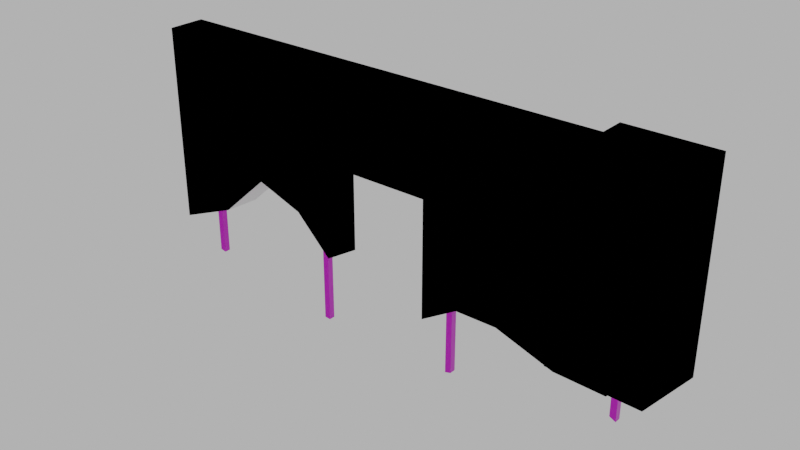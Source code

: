 # Source: rubble_windows_003.blend  (saved by Blender 4.1.24; exported with 4.5.12 LTS)
import bpy
from mathutils import Matrix  # noqa: F401  (used for matrix-valued properties, if any)

bpy.ops.wm.read_factory_settings(use_empty=True)
scene = bpy.context.scene
scene.name = 'Scene'

# ---- images (referenced by path relative to the original .blend; pixels are not part of the script)
import os
ASSET_DIR = os.environ.get("B2B_ASSET_DIR", "")  # directory of the original .blend (textures are referenced by path, not embedded)
HERE = os.path.dirname(os.path.abspath(__file__))  # packed textures are extracted next to this script under _unpacked/

def load_image(name, relpath, width, height, colorspace="sRGB"):
    """Load a texture the original file referenced (path relative to the .blend, or extracted next to this script)."""
    p = next((c for c in (os.path.join(HERE, relpath), os.path.join(ASSET_DIR, relpath)) if relpath and os.path.exists(c)), "")
    if p:
        img = bpy.data.images.load(p, check_existing=True)
        img.name = name
    else:  # same state as the original file: an image datablock whose file is absent (Cycles renders it pink)
        img = bpy.data.images.new(name, width, height)
        img.source = "FILE"
        img.filepath = "//" + (relpath or name)
    img.colorspace_settings.name = colorspace
    return img
img_concrete043b_1k_jpg_color_jpg_001 = load_image('Concrete043B_1K-JPG_Color.jpg.001', 'Concrete043B_1K-JPG_Color.jpg', 1024, 1024, 'sRGB')
img_concrete043b_1k_jpg_metalness_jpg_001 = load_image('Concrete043B_1K-JPG_Metalness.jpg.001', 'Concrete043B_1K-JPG_Metalness.jpg', 1024, 1024, 'sRGB')
img_concrete043b_1k_jpg_roughness_jpg_001 = load_image('Concrete043B_1K-JPG_Roughness.jpg.001', 'Concrete043B_1K-JPG_Roughness.jpg', 1024, 1024, 'sRGB')
img_concrete043b_1k_jpg_normalgl_jpg_001 = load_image('Concrete043B_1K-JPG_NormalGL.jpg.001', 'Concrete043B_1K-JPG_NormalGL.jpg', 1024, 1024, 'Non-Color')
img_metal023_1k_jpg_color_jpg = load_image('Metal023_1K-JPG_Color.jpg', 'Metal023_1K-JPG_Color.jpg', 1024, 1024, 'sRGB')
img_metal023_1k_jpg_metalness_jpg = load_image('Metal023_1K-JPG_Metalness.jpg', 'Metal023_1K-JPG_Metalness.jpg', 1024, 1024, 'Non-Color')
img_metal023_1k_jpg_roughness_jpg = load_image('Metal023_1K-JPG_Roughness.jpg', 'Metal023_1K-JPG_Roughness.jpg', 1024, 1024, 'Non-Color')
img_metal023_1k_jpg_normalgl_jpg = load_image('Metal023_1K-JPG_NormalGL.jpg', 'Metal023_1K-JPG_NormalGL.jpg', 1024, 1024, 'Non-Color')

# ---- materials (node trees are filled in below, after node groups)
mat_concrete = bpy.data.materials.new('Concrete')
mat_concrete.use_transparent_shadow = False
mat_steel = bpy.data.materials.new('Steel')
mat_steel.use_transparent_shadow = False

# ---- material node trees
mat_concrete.use_nodes = True; mat_concrete.node_tree.nodes.clear()
_N = mat_concrete.node_tree.nodes; _L = mat_concrete.node_tree.links
n0 = _N.new('NodeFrame'); n0.name = 'Frame'; n0.location = (-1270, 340)
n0.label = 'Mapping'
n0.width = 400
n1 = _N.new('NodeFrame'); n1.name = 'Frame.001'; n1.location = (-628, 540)
n1.label = 'Textures'
n1.width = 358
n2 = _N.new('ShaderNodeOutputMaterial'); n2.name = 'Material Output'; n2.location = (300, 300)
n3 = _N.new('ShaderNodeBsdfPrincipled'); n3.name = 'Principled BSDF'; n3.location = (10, 300)
n3.distribution = 'GGX'
n3.subsurface_method = 'RANDOM_WALK_SKIN'
n3.inputs[3].default_value = 1.45
n3.inputs[27].default_value = (0.0, 0.0, 0.0, 1.0)
n3.inputs[28].default_value = 1.0
n4 = _N.new('ShaderNodeTexImage'); n4.name = 'Image Texture'; n4.location = (88, -40)
n4.label = 'Base Color'
n4.image = img_concrete043b_1k_jpg_color_jpg_001
n5 = _N.new('ShaderNodeTexImage'); n5.name = 'Image Texture.001'; n5.location = (88, -320)
n5.label = 'Metallic'
n5.image = img_concrete043b_1k_jpg_metalness_jpg_001
n6 = _N.new('ShaderNodeTexImage'); n6.name = 'Image Texture.002'; n6.location = (88, -600)
n6.label = 'Roughness'
n6.image = img_concrete043b_1k_jpg_roughness_jpg_001
n7 = _N.new('ShaderNodeTexImage'); n7.name = 'Image Texture.003'; n7.location = (88, -880)
n7.label = 'Normal'
n7.image = img_concrete043b_1k_jpg_normalgl_jpg_001
n8 = _N.new('ShaderNodeNormalMap'); n8.name = 'Normal Map'; n8.location = (-240, -340)
n9 = _N.new('ShaderNodeMapping'); n9.name = 'Mapping'; n9.location = (230, -40)
n10 = _N.new('NodeReroute'); n10.name = 'Reroute'; n10.location = (38, -596)
n10.width = 16
n10.socket_idname = 'NodeSocketVector'
n11 = _N.new('ShaderNodeTexCoord'); n11.name = 'Texture Coordinate'; n11.location = (30, -40)
n12 = _N.new('ShaderNodeValue'); n12.name = 'Value'; n12.location = (45, -324)
n12.outputs[0].default_value = 5.0
n4.parent = n1
n5.parent = n1
n6.parent = n1
n7.parent = n1
n9.parent = n0
n10.parent = n1
n11.parent = n0
n12.parent = n0
_L.new(n3.outputs[0], n2.inputs[0])
_L.new(n4.outputs[0], n3.inputs[0])
_L.new(n5.outputs[0], n3.inputs[1])
_L.new(n6.outputs[0], n3.inputs[2])
_L.new(n7.outputs[0], n8.inputs[1])
_L.new(n8.outputs[0], n3.inputs[5])
_L.new(n10.outputs[0], n4.inputs[0])
_L.new(n10.outputs[0], n5.inputs[0])
_L.new(n10.outputs[0], n6.inputs[0])
_L.new(n10.outputs[0], n7.inputs[0])
_L.new(n9.outputs[0], n10.inputs[0])
_L.new(n11.outputs[2], n9.inputs[0])
_L.new(n12.outputs[0], n9.inputs[3])
n2.is_active_output = True
mat_steel.use_nodes = True; mat_steel.node_tree.nodes.clear()
_N = mat_steel.node_tree.nodes; _L = mat_steel.node_tree.links
n0 = _N.new('ShaderNodeOutputMaterial'); n0.name = 'Material Output'; n0.location = (300, 300)
n1 = _N.new('ShaderNodeBsdfPrincipled'); n1.name = 'Principled BSDF'; n1.location = (10, 300)
n1.inputs[3].default_value = 1.45
n2 = _N.new('ShaderNodeTexImage'); n2.name = 'Image Texture'; n2.location = (88, -40)
n2.label = 'Base Color'
n2.image = img_metal023_1k_jpg_color_jpg
n3 = _N.new('ShaderNodeTexImage'); n3.name = 'Image Texture.001'; n3.location = (88, -320)
n3.label = 'Metallic'
n3.image = img_metal023_1k_jpg_metalness_jpg
n4 = _N.new('ShaderNodeTexImage'); n4.name = 'Image Texture.002'; n4.location = (88, -600)
n4.label = 'Roughness'
n4.image = img_metal023_1k_jpg_roughness_jpg
n5 = _N.new('ShaderNodeTexImage'); n5.name = 'Image Texture.003'; n5.location = (88, -880)
n5.label = 'Normal'
n5.image = img_metal023_1k_jpg_normalgl_jpg
n6 = _N.new('ShaderNodeNormalMap'); n6.name = 'Normal Map'; n6.location = (-240, -340)
n7 = _N.new('ShaderNodeMapping'); n7.name = 'Mapping'; n7.location = (230, -40)
n8 = _N.new('NodeReroute'); n8.name = 'Reroute'; n8.location = (38, -596)
n8.width = 16
n8.socket_idname = 'NodeSocketVector'
n9 = _N.new('ShaderNodeTexCoord'); n9.name = 'Texture Coordinate'; n9.location = (30, -40)
n10 = _N.new('NodeFrame'); n10.name = 'Frame'; n10.location = (-1270, 340)
n10.label = 'Mapping'
n10.width = 400
n11 = _N.new('NodeFrame'); n11.name = 'Frame.001'; n11.location = (-628, 540)
n11.label = 'Textures'
n11.width = 358
n2.parent = n11
n3.parent = n11
n4.parent = n11
n5.parent = n11
n7.parent = n10
n8.parent = n11
n9.parent = n10
_L.new(n1.outputs[0], n0.inputs[0])
_L.new(n2.outputs[0], n1.inputs[0])
_L.new(n3.outputs[0], n1.inputs[1])
_L.new(n4.outputs[0], n1.inputs[2])
_L.new(n5.outputs[0], n6.inputs[1])
_L.new(n6.outputs[0], n1.inputs[5])
_L.new(n8.outputs[0], n2.inputs[0])
_L.new(n8.outputs[0], n3.inputs[0])
_L.new(n8.outputs[0], n4.inputs[0])
_L.new(n8.outputs[0], n5.inputs[0])
_L.new(n7.outputs[0], n8.inputs[0])
_L.new(n9.outputs[2], n7.inputs[0])
n0.is_active_output = True

# ---- world
world_world = bpy.data.worlds.new('World'); scene.world = world_world
world_world.use_nodes = True; world_world.node_tree.nodes.clear()
_N = world_world.node_tree.nodes; _L = world_world.node_tree.links
n0 = _N.new('ShaderNodeOutputWorld'); n0.name = 'World Output'; n0.location = (300, 300)
n1 = _N.new('ShaderNodeBackground'); n1.name = 'Background'; n1.location = (10, 300)
n1.inputs[0].default_value = (0.05088, 0.05088, 0.05088, 1.0)
n1.inputs[1].default_value = 10.0
_L.new(n1.outputs[0], n0.inputs[0])
n0.is_active_output = True
world_world.color = (0.05088, 0.05088, 0.05088)
world_world.use_sun_shadow = False
world_world.sun_shadow_jitter_overblur = 0.0

# ---- meshes
me_cube_006 = bpy.data.meshes.new('Cube.006')
me_cube_006.from_pydata([(-4.0, -0.15, 3.0), (-4.0, 0.15, 3.0), (0.0, -0.15, 3.0), (0.0, 0.15, 3.0), (-0.35, -0.35, 3.0), (-0.35, 0.35, 3.0), (0.35, -0.35, 3.0), (0.35, 0.35, 3.0), (-4.0, -0.15, 2.3), (-4.0, 0.15, 2.3), (0.0, 0.15, 2.3), (0.0, -0.15, 2.3), (-3.5, 0.15, 3.0), (-2.7, 0.15, 3.0), (-2.4, 0.15, 3.0), (-1.5, 0.15, 3.0), (-1.2, 0.15, 3.0), (-0.4, 0.15, 3.0), (-0.4, -0.15, 3.0), (-1.2, -0.15, 3.0), (-1.5, -0.15, 3.0), (-2.4, -0.15, 3.0), (-2.7, -0.15, 3.0), (-3.5, -0.15, 3.0), (-0.4, -0.15, 2.3), (-1.2, -0.15, 2.3), (-1.5, -0.15, 2.3), (-2.4, -0.15, 2.3), (-2.7, -0.15, 2.3), (-3.5, -0.15, 2.3), (-3.5, 0.15, 2.3), (-2.7, 0.15, 2.3), (-2.4, 0.15, 2.3), (-1.5, 0.15, 2.3), (-1.2, 0.15, 2.3), (-0.4, 0.15, 2.3), (-0.35, -0.35, 1.56), (-0.4, -0.15, 1.387), (-3.5, 0.15, 1.568), (-4.0, 0.15, 1.361), (0.35, -0.35, 1.538), (-2.7, 0.15, 1.773), (-1.2, -0.15, 1.537), (-0.35, 0.35, 1.431), (-1.5, -0.15, 1.352), (-2.4, 0.15, 1.477), (-2.4, -0.15, 1.527), (-1.5, 0.15, 1.264), (0.0, 0.15, 1.319), (-2.7, -0.15, 1.823), (-1.2, 0.15, 1.449), (0.35, 0.35, 1.409), (-3.5, -0.15, 1.586), (-4.0, -0.15, 1.38), (-0.4, 0.15, 1.332), (0.0, -0.15, 1.374), (-0.763, 0.15, 1.481), (-0.8648, -0.15, 1.539), (-3.115, 0.15, 1.924), (-3.09, -0.15, 1.959), (-2.575, -0.025, 0.8866), (-2.575, -0.025, 2.047), (-1.375, -0.025, 0.8871), (-1.375, -0.025, 1.928), (-0.025, -0.025, 1.137), (-0.025, -0.025, 1.989), (-3.725, -0.025, 2.017), (-3.725, -0.025, 1.074), (-3.775, 0.025, 1.992), (-3.775, 0.025, 1.084), (-2.525, -0.025, 2.015), (-2.525, -0.025, 0.8825), (-2.575, 0.025, 2.047), (-2.575, 0.025, 0.8866), (-1.325, -0.025, 1.959), (-1.325, -0.025, 0.9004), (-1.375, 0.025, 1.928), (-1.375, 0.025, 0.8871), (0.025, -0.025, 1.987), (0.025, -0.025, 1.112), (-0.025, 0.025, 1.989), (-0.025, 0.025, 1.137), (-3.725, 0.025, 2.017), (-3.725, 0.025, 1.074), (-2.525, 0.025, 2.015), (-2.525, 0.025, 0.8825), (-1.325, 0.025, 1.959), (-1.325, 0.025, 0.9004), (0.025, 0.025, 1.987), (0.025, 0.025, 1.112), (-3.775, -0.025, 1.084), (-3.775, -0.025, 1.992)], [], [(58, 30, 31), (41, 32, 45), (59, 28, 29), (49, 27, 28), (89, 81, 80, 88), (64, 79, 78, 65), (87, 77, 76, 86), (62, 75, 74, 63), (85, 73, 72, 84), (60, 71, 70, 61), (83, 69, 68, 82), (90, 67, 66, 91), (81, 64, 65, 80), (79, 89, 88, 78), (77, 62, 63, 76), (75, 87, 86, 74), (73, 60, 61, 72), (71, 85, 84, 70), (69, 90, 91, 68), (67, 83, 82, 66), (81, 89, 79, 64), (77, 87, 75, 62), (73, 85, 71, 60), (69, 83, 67, 90), (10, 35, 17, 3), (11, 10, 3, 2), (8, 29, 23, 0), (23, 12, 1, 0), (6, 7, 5, 4), (2, 3, 17, 18), (9, 39, 53, 8), (18, 17, 16, 19), (19, 16, 15, 20), (20, 15, 14, 21), (21, 14, 13, 22), (22, 13, 12, 23), (24, 11, 2, 18), (6, 4, 36, 40), (25, 24, 18, 19), (26, 25, 19, 20), (27, 26, 20, 21), (28, 27, 21, 22), (29, 28, 22, 23), (30, 9, 1, 12), (31, 30, 12, 13), (32, 31, 13, 14), (33, 32, 14, 15), (34, 33, 15, 16), (35, 34, 16, 17), (33, 26, 27, 32), (40, 36, 43, 51), (55, 37, 54, 48), (34, 35, 56, 50), (8, 53, 52, 29), (33, 47, 44, 26), (32, 27, 46, 45), (46, 49, 41, 45), (10, 48, 54, 35), (35, 54, 56), (33, 34, 50, 47), (7, 6, 40, 51), (58, 59, 52, 38), (57, 42, 50, 56), (26, 44, 42, 25), (10, 11, 55, 48), (56, 54, 37, 57), (57, 37, 24), (31, 41, 58), (58, 38, 30), (57, 24, 25, 42), (11, 24, 37, 55), (7, 51, 43, 5), (9, 30, 38, 39), (5, 43, 36, 4), (53, 39, 38, 52), (58, 41, 49, 59), (41, 31, 32), (50, 42, 44, 47), (29, 52, 59), (59, 49, 28), (49, 46, 27), (9, 8, 0, 1)])
me_cube_006.polygons.foreach_set('material_index', [0, 0, 0, 0, 1, 1, 1, 1, 1, 1, 1, 1, 1, 1, 1, 1, 1, 1, 1, 1, 1, 1, 1, 1, 0, 0, 0, 0, 0, 0, 0, 0, 0, 0, 0, 0, 0, 0, 0, 0, 0, 0, 0, 0, 0, 0, 0, 0, 0, 0, 0, 0, 0, 0, 0, 0, 0, 0, 0, 0, 0, 0, 0, 0, 0, 0, 0, 0, 0, 0, 0, 0, 0, 0, 0, 0, 0, 0, 0, 0, 0, 0])
_uv = me_cube_006.uv_layers.new(name='UVMap')
_uv.uv.foreach_set('vector', [0.2657, 0.4912, 0.2031, 0.4302, 0.333, 0.4302, 0.333, 0.5158, 0.3818, 0.4302, 0.3818, 0.5639, 0.2697, 0.09857, 0.333, 0.154, 0.2031, 0.154, 0.333, 0.07652, 0.3818, 0.154, 0.333, 0.154, 0.5351, 0.04629, 0.5762, 0.06748, 0.5762, 0.7686, 0.5351, 0.7666, 0.6174, 0.06748, 0.6585, 0.04629, 0.6585, 0.7666, 0.6174, 0.7686, 0.2058, 0.04258, 0.247, 0.03167, 0.247, 0.8881, 0.2058, 0.9143, 0.2881, 0.03167, 0.3293, 0.04258, 0.3293, 0.9143, 0.2881, 0.8881, 0.04116, 0.0413, 0.08232, 0.04473, 0.08232, 1.0, 0.04116, 0.9734, 0.1235, 0.04473, 0.1646, 0.0413, 0.1646, 0.9734, 0.1235, 1.0, 0.3704, 0.04187, 0.4116, 0.04956, 0.4116, 0.7973, 0.3704, 0.8174, 0.4527, 0.04956, 0.4939, 0.04187, 0.4939, 0.8174, 0.4527, 0.7973, 0.5762, 0.06748, 0.6174, 0.06748, 0.6174, 0.7686, 0.5762, 0.7686, 0.4939, 0.04629, 0.5351, 0.04629, 0.5351, 0.7666, 0.4939, 0.7666, 0.247, 0.03167, 0.2881, 0.03167, 0.2881, 0.8881, 0.247, 0.8881, 0.1646, 0.04258, 0.2058, 0.04258, 0.2058, 0.9143, 0.1646, 0.9143, 0.08232, 0.04473, 0.1235, 0.04473, 0.1235, 1.0, 0.08232, 1.0, 1.964e-07, 0.0413, 0.04116, 0.0413, 0.04116, 0.9734, 1.964e-07, 0.9734, 0.4116, 0.04956, 0.4527, 0.04956, 0.4527, 0.7973, 0.4116, 0.7973, 0.3293, 0.04187, 0.3704, 0.04187, 0.3704, 0.8174, 0.3293, 0.8174, 0.5351, 4.911e-08, 0.5351, 0.04629, 0.4939, 0.04629, 0.4939, 0.0, 0.2058, 4.911e-08, 0.2058, 0.04258, 0.1646, 0.04258, 0.1646, 0.0, 0.04116, 0.0, 0.04116, 0.0413, 1.964e-07, 0.0413, 3.929e-07, 0.0, 0.3704, 0.0, 0.3704, 0.04187, 0.3293, 0.04187, 0.3293, 2.455e-08, 0.7717, 0.4302, 0.7067, 0.4302, 0.7067, 0.3165, 0.7717, 0.3165, 0.2812, 0.8828, 0.2812, 0.8341, 0.3949, 0.8341, 0.3949, 0.8828, 0.1218, 0.154, 0.2031, 0.154, 0.2031, 0.2677, 0.1218, 0.2677, 0.2031, 0.2677, 0.2031, 0.3165, 0.1218, 0.3165, 0.1218, 0.2677, 0.3803, 0.7123, 0.3803, 0.5985, 0.494, 0.5985, 0.494, 0.7123, 0.7717, 0.2677, 0.7717, 0.3165, 0.7067, 0.3165, 0.7067, 0.2677, 0.2744, 0.9316, 0.1218, 0.9316, 0.1249, 0.8828, 0.2744, 0.8828, 0.7067, 0.2677, 0.7067, 0.3165, 0.5767, 0.3165, 0.5767, 0.2677, 0.5767, 0.2677, 0.5767, 0.3165, 0.528, 0.3165, 0.528, 0.2677, 0.528, 0.2677, 0.528, 0.3165, 0.3818, 0.3165, 0.3818, 0.2677, 0.3818, 0.2677, 0.3818, 0.3165, 0.333, 0.3165, 0.333, 0.2677, 0.333, 0.2677, 0.333, 0.3165, 0.2031, 0.3165, 0.2031, 0.2677, 0.7067, 0.154, 0.7717, 0.154, 0.7717, 0.2677, 0.7067, 0.2677, 0.7332, 0.7204, 0.7296, 0.8341, 0.4958, 0.8267, 0.4958, 0.7129, 0.5767, 0.154, 0.7067, 0.154, 0.7067, 0.2677, 0.5767, 0.2677, 0.528, 0.154, 0.5767, 0.154, 0.5767, 0.2677, 0.528, 0.2677, 0.3818, 0.154, 0.528, 0.154, 0.528, 0.2677, 0.3818, 0.2677, 0.333, 0.154, 0.3818, 0.154, 0.3818, 0.2677, 0.333, 0.2677, 0.2031, 0.154, 0.333, 0.154, 0.333, 0.2677, 0.2031, 0.2677, 0.2031, 0.4302, 0.1218, 0.4302, 0.1218, 0.3165, 0.2031, 0.3165, 0.333, 0.4302, 0.2031, 0.4302, 0.2031, 0.3165, 0.333, 0.3165, 0.3818, 0.4302, 0.333, 0.4302, 0.333, 0.3165, 0.3818, 0.3165, 0.528, 0.4302, 0.3818, 0.4302, 0.3818, 0.3165, 0.528, 0.3165, 0.5767, 0.4302, 0.528, 0.4302, 0.528, 0.3165, 0.5767, 0.3165, 0.7067, 0.4302, 0.5767, 0.4302, 0.5767, 0.3165, 0.7067, 0.3165, 0.1181, 0.586, 0.06936, 0.5871, 0.0661, 0.4409, 0.1148, 0.4398, 0.4958, 0.7129, 0.4958, 0.8267, 0.3801, 0.826, 0.3801, 0.7123, -4.621e-10, 0.9861, 0.01785, 0.9236, 0.06542, 0.9375, 0.04757, 1.0, 0.5767, 0.4302, 0.7067, 0.4302, 0.6477, 0.5632, 0.5767, 0.5684, 0.1218, 0.154, 0.1218, 0.004537, 0.2031, 0.03808, 0.2031, 0.154, 0.1181, 0.586, 0.1218, 0.7543, 0.0728, 0.7411, 0.06936, 0.5871, 0.1148, 0.4398, 0.0661, 0.4409, 0.0633, 0.3153, 0.1118, 0.3062, 0.0633, 0.3153, 0.04292, 0.25, 0.09147, 0.2408, 0.1118, 0.3062, 0.7717, 0.4302, 0.7717, 0.5896, 0.7067, 0.5875, 0.7067, 0.4302, 0.7067, 0.4302, 0.7067, 0.5875, 0.6477, 0.5632, 0.528, 0.4302, 0.5767, 0.4302, 0.5767, 0.5684, 0.528, 0.5985, 0.3803, 0.5985, 0.3803, 0.7123, 0.1427, 0.7123, 0.1218, 0.5985, 0.07424, 0.1712, 0.02693, 0.1848, 0.01411, 0.09574, 0.06211, 0.08675, 0.03553, 0.8461, 0.04982, 0.7936, 0.09887, 0.8068, 0.07904, 0.8752, 0.528, 0.154, 0.528, -2.132e-08, 0.5767, 0.03011, 0.5767, 0.154, 0.2812, 0.8341, 0.2812, 0.8828, 0.1308, 0.8828, 0.1218, 0.8341, 0.07904, 0.8752, 0.06542, 0.9375, 0.01785, 0.9236, 0.03553, 0.8461, 0.6312, 0.03046, 0.7067, 0.005629, 0.7067, 0.154, 0.333, 0.4302, 0.333, 0.5158, 0.2657, 0.4912, 0.2657, 0.4912, 0.2031, 0.5492, 0.2031, 0.4302, 0.6312, 0.03046, 0.7067, 0.154, 0.5767, 0.154, 0.5767, 0.03011, 0.7717, 0.154, 0.7067, 0.154, 0.7067, 0.005629, 0.7717, 0.003575, 0.1218, 0.7204, 0.3801, 0.7123, 0.3801, 0.826, 0.1254, 0.8341, 0.1218, 0.4302, 0.2031, 0.4302, 0.2031, 0.5492, 0.1218, 0.5827, 0.494, 0.5985, 0.7488, 0.5985, 0.728, 0.7123, 0.494, 0.7123, 4.225e-08, 0.008995, 0.048, 2.098e-09, 0.06211, 0.08675, 0.01411, 0.09574, 0.07424, 0.1712, 0.09147, 0.2408, 0.04292, 0.25, 0.02693, 0.1848, 0.333, 0.5158, 0.333, 0.4302, 0.3818, 0.4302, 0.09887, 0.8068, 0.04982, 0.7936, 0.0728, 0.7411, 0.1218, 0.7543, 0.2031, 0.154, 0.2031, 0.03808, 0.2697, 0.09857, 0.2697, 0.09857, 0.333, 0.07652, 0.333, 0.154, 0.333, 0.07652, 0.3818, 0.02839, 0.3818, 0.154, 0.2744, 0.9316, 0.2744, 0.8828, 0.3881, 0.8828, 0.3881, 0.9316])
me_cube_006.materials.append(mat_concrete)
me_cube_006.materials.append(mat_steel)
me_cube_006.update()
me_cube_002 = bpy.data.meshes.new('Cube.002')
me_cube_002.from_pydata([(-4.0, -0.15, 3.0), (-4.0, 0.15, 3.0), (0.0, -0.15, 3.0), (0.0, 0.15, 3.0), (-0.35, -0.35, 3.0), (-0.35, 0.35, 3.0), (0.35, -0.35, 3.0), (0.35, 0.35, 3.0), (-4.0, -0.15, 2.3), (-4.0, 0.15, 2.3), (0.0, 0.15, 2.3), (0.0, -0.15, 2.3), (-3.5, 0.15, 3.0), (-2.7, 0.15, 3.0), (-2.4, 0.15, 3.0), (-1.5, 0.15, 3.0), (-1.2, 0.15, 3.0), (-0.4, 0.15, 3.0), (-0.4, -0.15, 3.0), (-1.2, -0.15, 3.0), (-1.5, -0.15, 3.0), (-2.4, -0.15, 3.0), (-2.7, -0.15, 3.0), (-3.5, -0.15, 3.0), (-0.4, -0.15, 2.3), (-1.2, -0.15, 2.3), (-1.5, -0.15, 2.3), (-2.4, -0.15, 2.3), (-2.7, -0.15, 2.3), (-3.5, -0.15, 2.3), (-3.5, 0.15, 2.3), (-2.7, 0.15, 2.3), (-2.4, 0.15, 2.3), (-1.5, 0.15, 2.3), (-1.2, 0.15, 2.3), (-0.4, 0.15, 2.3), (-0.35, -0.35, 1.56), (-0.4, -0.15, 1.387), (-3.5, 0.15, 1.568), (-4.0, 0.15, 1.361), (0.35, -0.35, 1.538), (-2.7, 0.15, 1.773), (-1.2, -0.15, 1.537), (-0.35, 0.35, 1.431), (-1.5, -0.15, 1.352), (-2.4, 0.15, 1.477), (-2.4, -0.15, 1.527), (-1.5, 0.15, 1.264), (0.0, 0.15, 1.319), (-2.7, -0.15, 1.823), (-1.2, 0.15, 1.449), (0.35, 0.35, 1.409), (-3.5, -0.15, 1.586), (-4.0, -0.15, 1.38), (-0.4, 0.15, 1.332), (0.0, -0.15, 1.374), (-0.763, 0.15, 1.481), (-0.8648, -0.15, 1.539), (-3.115, 0.15, 1.924), (-3.09, -0.15, 1.959)], [], [(8, 0, 1, 9), (35, 17, 3, 10), (10, 3, 2, 11), (29, 23, 0, 8), (12, 1, 0, 23), (7, 5, 4, 6), (38, 52, 53, 39), (3, 17, 18, 2), (17, 16, 19, 18), (16, 15, 20, 19), (15, 14, 21, 20), (14, 13, 22, 21), (13, 12, 23, 22), (36, 43, 51, 40), (11, 2, 18, 24), (24, 18, 19, 25), (25, 19, 20, 26), (26, 20, 21, 27), (27, 21, 22, 28), (28, 22, 23, 29), (9, 1, 12, 30), (30, 12, 13, 31), (31, 13, 14, 32), (32, 14, 15, 33), (33, 15, 16, 34), (34, 16, 17, 35), (37, 54, 48, 55), (37, 57, 56, 54), (26, 27, 32, 33), (42, 50, 56, 57), (42, 44, 47, 50), (49, 41, 45, 46), (49, 59, 58, 41), (59, 52, 38, 58), (37, 55, 11, 24), (54, 56, 50, 34, 35), (43, 36, 4, 5), (40, 51, 7, 6), (38, 39, 9, 30), (50, 47, 33, 34), (46, 45, 32, 27), (42, 57, 37, 24, 25), (41, 58, 38, 30, 31), (44, 42, 25, 26), (51, 43, 5, 7), (36, 40, 6, 4), (53, 52, 29, 8), (55, 48, 10, 11), (48, 54, 35, 10), (39, 53, 8, 9), (45, 41, 31, 32), (47, 44, 26, 33), (52, 59, 49, 28, 29), (49, 46, 27, 28)])
_uv = me_cube_002.uv_layers.new(name='UVMap')
_uv.uv.foreach_set('vector', [0.2744, 0.8828, 0.3881, 0.8828, 0.3881, 0.9316, 0.2744, 0.9316, 0.7067, 0.4302, 0.7067, 0.3165, 0.7717, 0.3165, 0.7717, 0.4302, 0.2812, 0.8341, 0.3949, 0.8341, 0.3949, 0.8828, 0.2812, 0.8828, 0.2031, 0.154, 0.2031, 0.2677, 0.1218, 0.2677, 0.1218, 0.154, 0.2031, 0.3165, 0.1218, 0.3165, 0.1218, 0.2677, 0.2031, 0.2677, 0.3803, 0.5985, 0.494, 0.5985, 0.494, 0.7123, 0.3803, 0.7123, 0.06211, 0.08675, 0.01411, 0.09574, 4.225e-08, 0.008995, 0.048, 2.098e-09, 0.7717, 0.3165, 0.7067, 0.3165, 0.7067, 0.2677, 0.7717, 0.2677, 0.7067, 0.3165, 0.5767, 0.3165, 0.5767, 0.2677, 0.7067, 0.2677, 0.5767, 0.3165, 0.528, 0.3165, 0.528, 0.2677, 0.5767, 0.2677, 0.528, 0.3165, 0.3818, 0.3165, 0.3818, 0.2677, 0.528, 0.2677, 0.3818, 0.3165, 0.333, 0.3165, 0.333, 0.2677, 0.3818, 0.2677, 0.333, 0.3165, 0.2031, 0.3165, 0.2031, 0.2677, 0.333, 0.2677, 0.4958, 0.8267, 0.3801, 0.826, 0.3801, 0.7123, 0.4958, 0.7129, 0.7717, 0.154, 0.7717, 0.2677, 0.7067, 0.2677, 0.7067, 0.154, 0.7067, 0.154, 0.7067, 0.2677, 0.5767, 0.2677, 0.5767, 0.154, 0.5767, 0.154, 0.5767, 0.2677, 0.528, 0.2677, 0.528, 0.154, 0.528, 0.154, 0.528, 0.2677, 0.3818, 0.2677, 0.3818, 0.154, 0.3818, 0.154, 0.3818, 0.2677, 0.333, 0.2677, 0.333, 0.154, 0.333, 0.154, 0.333, 0.2677, 0.2031, 0.2677, 0.2031, 0.154, 0.1218, 0.4302, 0.1218, 0.3165, 0.2031, 0.3165, 0.2031, 0.4302, 0.2031, 0.4302, 0.2031, 0.3165, 0.333, 0.3165, 0.333, 0.4302, 0.333, 0.4302, 0.333, 0.3165, 0.3818, 0.3165, 0.3818, 0.4302, 0.3818, 0.4302, 0.3818, 0.3165, 0.528, 0.3165, 0.528, 0.4302, 0.528, 0.4302, 0.528, 0.3165, 0.5767, 0.3165, 0.5767, 0.4302, 0.5767, 0.4302, 0.5767, 0.3165, 0.7067, 0.3165, 0.7067, 0.4302, 0.01785, 0.9236, 0.06542, 0.9375, 0.04757, 1.0, -4.621e-10, 0.9861, 0.01785, 0.9236, 0.03553, 0.8461, 0.07904, 0.8752, 0.06542, 0.9375, 0.06936, 0.5871, 0.0661, 0.4409, 0.1148, 0.4398, 0.1181, 0.586, 0.04982, 0.7936, 0.09887, 0.8068, 0.07904, 0.8752, 0.03553, 0.8461, 0.04982, 0.7936, 0.0728, 0.7411, 0.1218, 0.7543, 0.09887, 0.8068, 0.04292, 0.25, 0.09147, 0.2408, 0.1118, 0.3062, 0.0633, 0.3153, 0.04292, 0.25, 0.02693, 0.1848, 0.07424, 0.1712, 0.09147, 0.2408, 0.02693, 0.1848, 0.01411, 0.09574, 0.06211, 0.08675, 0.07424, 0.1712, 0.7067, 0.005629, 0.7717, 0.003575, 0.7717, 0.154, 0.7067, 0.154, 0.7067, 0.5875, 0.6477, 0.5632, 0.5767, 0.5684, 0.5767, 0.4302, 0.7067, 0.4302, 0.7488, 0.5985, 0.728, 0.7123, 0.494, 0.7123, 0.494, 0.5985, 0.1427, 0.7123, 0.1218, 0.5985, 0.3803, 0.5985, 0.3803, 0.7123, 0.2031, 0.5492, 0.1218, 0.5827, 0.1218, 0.4302, 0.2031, 0.4302, 0.5767, 0.5684, 0.528, 0.5985, 0.528, 0.4302, 0.5767, 0.4302, 0.0633, 0.3153, 0.1118, 0.3062, 0.1148, 0.4398, 0.0661, 0.4409, 0.5767, 0.03011, 0.6312, 0.03046, 0.7067, 0.005629, 0.7067, 0.154, 0.5767, 0.154, 0.333, 0.5158, 0.2657, 0.4912, 0.2031, 0.5492, 0.2031, 0.4302, 0.333, 0.4302, 0.528, -2.132e-08, 0.5767, 0.03011, 0.5767, 0.154, 0.528, 0.154, 0.3801, 0.7123, 0.3801, 0.826, 0.1254, 0.8341, 0.1218, 0.7204, 0.4958, 0.8267, 0.4958, 0.7129, 0.7332, 0.7204, 0.7296, 0.8341, 0.1218, 0.004537, 0.2031, 0.03808, 0.2031, 0.154, 0.1218, 0.154, 0.1308, 0.8828, 0.1218, 0.8341, 0.2812, 0.8341, 0.2812, 0.8828, 0.7717, 0.5896, 0.7067, 0.5875, 0.7067, 0.4302, 0.7717, 0.4302, 0.1218, 0.9316, 0.1249, 0.8828, 0.2744, 0.8828, 0.2744, 0.9316, 0.3818, 0.5639, 0.333, 0.5158, 0.333, 0.4302, 0.3818, 0.4302, 0.1218, 0.7543, 0.0728, 0.7411, 0.06936, 0.5871, 0.1181, 0.586, 0.2031, 0.03808, 0.2697, 0.09857, 0.333, 0.07652, 0.333, 0.154, 0.2031, 0.154, 0.333, 0.07652, 0.3818, 0.02839, 0.3818, 0.154, 0.333, 0.154])
me_cube_002.update()

# ---- objects
ob_wall_windows_003 = bpy.data.objects.new('wall.windows.003', me_cube_006)
ob_wall_windows_003__colonly = bpy.data.objects.new('wall.windows.003 -colonly', me_cube_002)

# ---- transforms, parenting, visibility, modifiers, constraints
ob_wall_windows_003.location = (0.0, 0.0, 0.0)
_m = ob_wall_windows_003.modifiers.new('Bevel', 'BEVEL')
_m.show_render = False
_m.width = 0.005
_m.width_pct = 0.005
ob_wall_windows_003__colonly.parent = ob_wall_windows_003
ob_wall_windows_003__colonly.location = (0.0, 0.0, 0.0)
_m = ob_wall_windows_003__colonly.modifiers.new('Bevel', 'BEVEL')
_m.show_render = False
_m.width = 0.005
_m.width_pct = 0.005

# ---- collection membership
scene.collection.objects.link(ob_wall_windows_003)
scene.collection.objects.link(ob_wall_windows_003__colonly)

# ---- scene / render settings (as saved in the file)
scene.frame_start = 1; scene.frame_end = 250; scene.frame_set(1)
scene.render.engine = 'BLENDER_EEVEE_NEXT'
scene.cycles.sampling_pattern = 'TABULATED_SOBOL'
scene.eevee.ray_tracing_options.trace_max_roughness = 0.0
scene.view_settings.view_transform = 'Filmic'
bpy.context.view_layer.update()

# ---- added for rendering (the .blend has no active camera): camera
cam_auto = bpy.data.cameras.new('AutoCamera')
cam_auto.lens = 50.0
cam_auto.sensor_width = 36.0
cam_auto.clip_end = 1000.0
ob_auto_camera = bpy.data.objects.new('AutoCamera', cam_auto)
scene.collection.objects.link(ob_auto_camera)
ob_auto_camera.location = (2.69786, -5.42743, 5.55953)
ob_auto_camera.rotation_euler = (1.09748, -7.21219e-08, 0.694738)
scene.camera = ob_auto_camera
bpy.context.view_layer.update()
